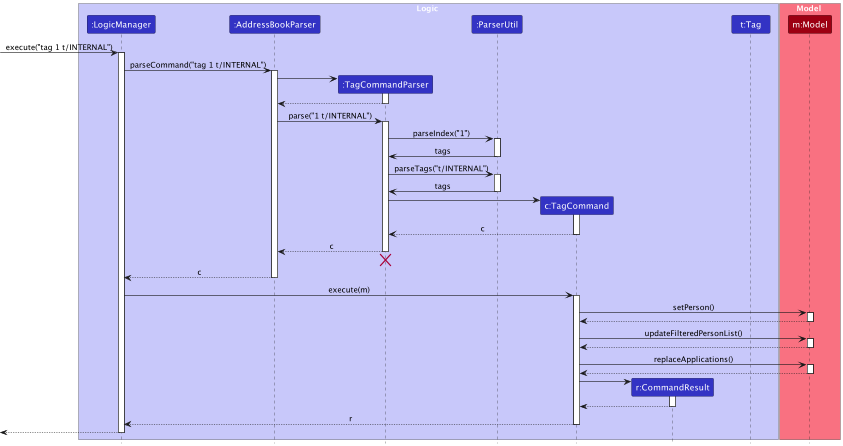

The diagram above was rendered by PlantUML. Its source (embedded in the PNG):
@startuml
!include style.puml
skinparam ArrowFontStyle plain

box Logic LOGIC_COLOR_T1
participant ":LogicManager" as LogicManager LOGIC_COLOR
participant ":AddressBookParser" as AddressBookParser LOGIC_COLOR
participant ":TagCommandParser" as TagCommandParser LOGIC_COLOR
participant ":ParserUtil" as ParserUtil LOGIC_COLOR
participant "c:TagCommand" as TagCommand LOGIC_COLOR
participant "r:CommandResult" as CommandResult LOGIC_COLOR
participant "t:Tag" as Tag LOGIC_COLOR
end box

box Model MODEL_COLOR_T1
participant "m:Model" as Model MODEL_COLOR
end box

[-> LogicManager : execute("tag 1 t/INTERNAL")
activate LogicManager

LogicManager -> AddressBookParser : parseCommand("tag 1 t/INTERNAL")
activate AddressBookParser

create TagCommandParser
AddressBookParser -> TagCommandParser
activate TagCommandParser

TagCommandParser --> AddressBookParser
deactivate TagCommandParser

AddressBookParser -> TagCommandParser : parse("1 t/INTERNAL")
activate TagCommandParser

TagCommandParser -> ParserUtil : parseIndex("1")
activate ParserUtil

ParserUtil -> TagCommandParser : tags
deactivate ParserUtil

TagCommandParser -> ParserUtil : parseTags("t/INTERNAL")
activate ParserUtil

ParserUtil -> TagCommandParser : tags
deactivate ParserUtil

create TagCommand
TagCommandParser -> TagCommand
activate TagCommand

TagCommand --> TagCommandParser : c
deactivate TagCommand

TagCommandParser --> AddressBookParser : c
deactivate TagCommandParser
'Hidden arrow to position the destroy marker below the end of the activation bar.
TagCommandParser -[hidden]-> AddressBookParser
destroy TagCommandParser

AddressBookParser --> LogicManager : c
deactivate AddressBookParser

LogicManager -> TagCommand : execute(m)
activate TagCommand

TagCommand -> Model : setPerson()
activate Model

Model --> TagCommand
deactivate Model

TagCommand -> Model : updateFilteredPersonList()
activate Model

Model --> TagCommand
deactivate Model

TagCommand -> Model : replaceApplications()
activate Model

Model --> TagCommand
deactivate Model

create CommandResult
TagCommand -> CommandResult
activate CommandResult

CommandResult --> TagCommand
deactivate CommandResult

TagCommand --> LogicManager : r
deactivate TagCommand

[<--LogicManager
deactivate LogicManager
@enduml